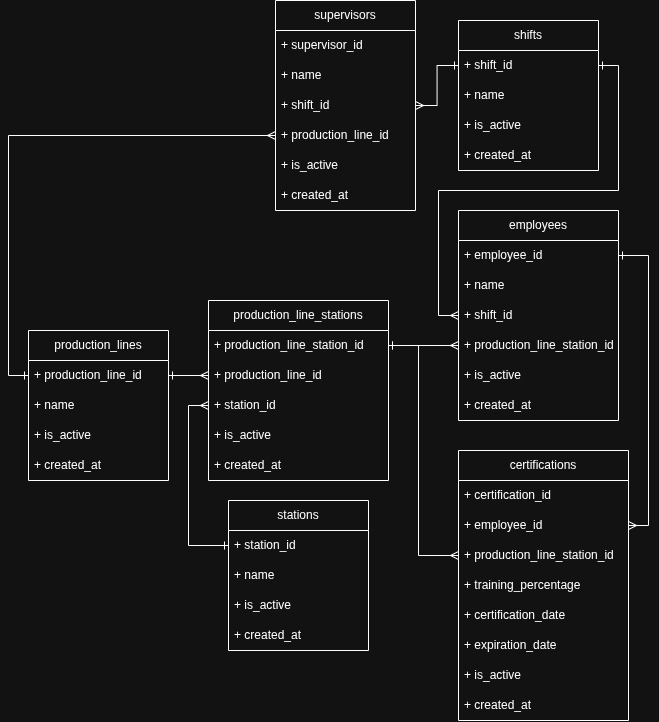

The diagram above was exported from draw.io. Its source (the exported page's mxGraphModel, read from the mxfile embedded in the PNG):
<mxGraphModel dx="1217" dy="647" grid="1" gridSize="10" guides="1" tooltips="1" connect="1" arrows="1" fold="1" page="1" pageScale="1" pageWidth="827" pageHeight="1169" math="0" shadow="0">
  <root>
    <mxCell id="0" />
    <mxCell id="1" parent="0" />
    <mxCell id="K3Djfqr6rFNEmgAsS164-1" parent="1" style="swimlane;fontStyle=0;childLayout=stackLayout;horizontal=1;startSize=30;horizontalStack=0;resizeParent=1;resizeParentMax=0;resizeLast=0;collapsible=1;marginBottom=0;whiteSpace=wrap;html=1;" value="supervis&lt;span style=&quot;background-color: transparent; color: light-dark(rgb(0, 0, 0), rgb(255, 255, 255));&quot;&gt;ors&lt;/span&gt;" vertex="1">
      <mxGeometry height="210" width="140" x="687" y="210" as="geometry" />
    </mxCell>
    <mxCell id="K3Djfqr6rFNEmgAsS164-2" parent="K3Djfqr6rFNEmgAsS164-1" style="text;strokeColor=none;fillColor=none;align=left;verticalAlign=middle;spacingLeft=4;spacingRight=4;overflow=hidden;points=[[0,0.5],[1,0.5]];portConstraint=eastwest;rotatable=0;whiteSpace=wrap;html=1;" value="+ supervisor_id" vertex="1">
      <mxGeometry height="30" width="140" y="30" as="geometry" />
    </mxCell>
    <mxCell id="K3Djfqr6rFNEmgAsS164-3" parent="K3Djfqr6rFNEmgAsS164-1" style="text;strokeColor=none;fillColor=none;align=left;verticalAlign=middle;spacingLeft=4;spacingRight=4;overflow=hidden;points=[[0,0.5],[1,0.5]];portConstraint=eastwest;rotatable=0;whiteSpace=wrap;html=1;" value="+ name" vertex="1">
      <mxGeometry height="30" width="140" y="60" as="geometry" />
    </mxCell>
    <mxCell id="K3Djfqr6rFNEmgAsS164-34" parent="K3Djfqr6rFNEmgAsS164-1" style="text;strokeColor=none;fillColor=none;align=left;verticalAlign=middle;spacingLeft=4;spacingRight=4;overflow=hidden;points=[[0,0.5],[1,0.5]];portConstraint=eastwest;rotatable=0;whiteSpace=wrap;html=1;" value="+ shift_id" vertex="1">
      <mxGeometry height="30" width="140" y="90" as="geometry" />
    </mxCell>
    <mxCell id="K3Djfqr6rFNEmgAsS164-64" parent="K3Djfqr6rFNEmgAsS164-1" style="text;strokeColor=none;fillColor=none;align=left;verticalAlign=middle;spacingLeft=4;spacingRight=4;overflow=hidden;points=[[0,0.5],[1,0.5]];portConstraint=eastwest;rotatable=0;whiteSpace=wrap;html=1;" value="+ production_line_id" vertex="1">
      <mxGeometry height="30" width="140" y="120" as="geometry" />
    </mxCell>
    <mxCell id="K3Djfqr6rFNEmgAsS164-4" parent="K3Djfqr6rFNEmgAsS164-1" style="text;strokeColor=none;fillColor=none;align=left;verticalAlign=middle;spacingLeft=4;spacingRight=4;overflow=hidden;points=[[0,0.5],[1,0.5]];portConstraint=eastwest;rotatable=0;whiteSpace=wrap;html=1;" value="+ is_active" vertex="1">
      <mxGeometry height="30" width="140" y="150" as="geometry" />
    </mxCell>
    <mxCell id="K3Djfqr6rFNEmgAsS164-5" parent="K3Djfqr6rFNEmgAsS164-1" style="text;strokeColor=none;fillColor=none;align=left;verticalAlign=middle;spacingLeft=4;spacingRight=4;overflow=hidden;points=[[0,0.5],[1,0.5]];portConstraint=eastwest;rotatable=0;whiteSpace=wrap;html=1;" value="+ created_at" vertex="1">
      <mxGeometry height="30" width="140" y="180" as="geometry" />
    </mxCell>
    <mxCell id="K3Djfqr6rFNEmgAsS164-6" parent="1" style="swimlane;fontStyle=0;childLayout=stackLayout;horizontal=1;startSize=30;horizontalStack=0;resizeParent=1;resizeParentMax=0;resizeLast=0;collapsible=1;marginBottom=0;whiteSpace=wrap;html=1;" value="employees" vertex="1">
      <mxGeometry height="210" width="160" x="870" y="420" as="geometry" />
    </mxCell>
    <mxCell id="K3Djfqr6rFNEmgAsS164-7" parent="K3Djfqr6rFNEmgAsS164-6" style="text;strokeColor=none;fillColor=none;align=left;verticalAlign=middle;spacingLeft=4;spacingRight=4;overflow=hidden;points=[[0,0.5],[1,0.5]];portConstraint=eastwest;rotatable=0;whiteSpace=wrap;html=1;" value="+ employee_id" vertex="1">
      <mxGeometry height="30" width="160" y="30" as="geometry" />
    </mxCell>
    <mxCell id="K3Djfqr6rFNEmgAsS164-8" parent="K3Djfqr6rFNEmgAsS164-6" style="text;strokeColor=none;fillColor=none;align=left;verticalAlign=middle;spacingLeft=4;spacingRight=4;overflow=hidden;points=[[0,0.5],[1,0.5]];portConstraint=eastwest;rotatable=0;whiteSpace=wrap;html=1;" value="+ name" vertex="1">
      <mxGeometry height="30" width="160" y="60" as="geometry" />
    </mxCell>
    <mxCell id="K3Djfqr6rFNEmgAsS164-47" parent="K3Djfqr6rFNEmgAsS164-6" style="text;strokeColor=none;fillColor=none;align=left;verticalAlign=middle;spacingLeft=4;spacingRight=4;overflow=hidden;points=[[0,0.5],[1,0.5]];portConstraint=eastwest;rotatable=0;whiteSpace=wrap;html=1;" value="+ shift_id" vertex="1">
      <mxGeometry height="30" width="160" y="90" as="geometry" />
    </mxCell>
    <mxCell id="K3Djfqr6rFNEmgAsS164-44" parent="K3Djfqr6rFNEmgAsS164-6" style="text;strokeColor=none;fillColor=none;align=left;verticalAlign=middle;spacingLeft=4;spacingRight=4;overflow=hidden;points=[[0,0.5],[1,0.5]];portConstraint=eastwest;rotatable=0;whiteSpace=wrap;html=1;" value="+ &lt;span style=&quot;text-align: center;&quot;&gt;production_line_station_id&lt;/span&gt;" vertex="1">
      <mxGeometry height="30" width="160" y="120" as="geometry" />
    </mxCell>
    <mxCell id="K3Djfqr6rFNEmgAsS164-9" parent="K3Djfqr6rFNEmgAsS164-6" style="text;strokeColor=none;fillColor=none;align=left;verticalAlign=middle;spacingLeft=4;spacingRight=4;overflow=hidden;points=[[0,0.5],[1,0.5]];portConstraint=eastwest;rotatable=0;whiteSpace=wrap;html=1;" value="+ is_active" vertex="1">
      <mxGeometry height="30" width="160" y="150" as="geometry" />
    </mxCell>
    <mxCell id="K3Djfqr6rFNEmgAsS164-10" parent="K3Djfqr6rFNEmgAsS164-6" style="text;strokeColor=none;fillColor=none;align=left;verticalAlign=middle;spacingLeft=4;spacingRight=4;overflow=hidden;points=[[0,0.5],[1,0.5]];portConstraint=eastwest;rotatable=0;whiteSpace=wrap;html=1;" value="+ created_at" vertex="1">
      <mxGeometry height="30" width="160" y="180" as="geometry" />
    </mxCell>
    <mxCell id="K3Djfqr6rFNEmgAsS164-12" parent="1" style="swimlane;fontStyle=0;childLayout=stackLayout;horizontal=1;startSize=30;horizontalStack=0;resizeParent=1;resizeParentMax=0;resizeLast=0;collapsible=1;marginBottom=0;whiteSpace=wrap;html=1;" value="production_lines" vertex="1">
      <mxGeometry height="150" width="140" x="440" y="540" as="geometry" />
    </mxCell>
    <mxCell id="K3Djfqr6rFNEmgAsS164-13" parent="K3Djfqr6rFNEmgAsS164-12" style="text;strokeColor=none;fillColor=none;align=left;verticalAlign=middle;spacingLeft=4;spacingRight=4;overflow=hidden;points=[[0,0.5],[1,0.5]];portConstraint=eastwest;rotatable=0;whiteSpace=wrap;html=1;" value="+ production_line_id" vertex="1">
      <mxGeometry height="30" width="140" y="30" as="geometry" />
    </mxCell>
    <mxCell id="K3Djfqr6rFNEmgAsS164-14" parent="K3Djfqr6rFNEmgAsS164-12" style="text;strokeColor=none;fillColor=none;align=left;verticalAlign=middle;spacingLeft=4;spacingRight=4;overflow=hidden;points=[[0,0.5],[1,0.5]];portConstraint=eastwest;rotatable=0;whiteSpace=wrap;html=1;" value="+ name" vertex="1">
      <mxGeometry height="30" width="140" y="60" as="geometry" />
    </mxCell>
    <mxCell id="K3Djfqr6rFNEmgAsS164-15" parent="K3Djfqr6rFNEmgAsS164-12" style="text;strokeColor=none;fillColor=none;align=left;verticalAlign=middle;spacingLeft=4;spacingRight=4;overflow=hidden;points=[[0,0.5],[1,0.5]];portConstraint=eastwest;rotatable=0;whiteSpace=wrap;html=1;" value="+ is_active" vertex="1">
      <mxGeometry height="30" width="140" y="90" as="geometry" />
    </mxCell>
    <mxCell id="K3Djfqr6rFNEmgAsS164-16" parent="K3Djfqr6rFNEmgAsS164-12" style="text;strokeColor=none;fillColor=none;align=left;verticalAlign=middle;spacingLeft=4;spacingRight=4;overflow=hidden;points=[[0,0.5],[1,0.5]];portConstraint=eastwest;rotatable=0;whiteSpace=wrap;html=1;" value="+ created_at" vertex="1">
      <mxGeometry height="30" width="140" y="120" as="geometry" />
    </mxCell>
    <mxCell id="K3Djfqr6rFNEmgAsS164-17" parent="1" style="swimlane;fontStyle=0;childLayout=stackLayout;horizontal=1;startSize=30;horizontalStack=0;resizeParent=1;resizeParentMax=0;resizeLast=0;collapsible=1;marginBottom=0;whiteSpace=wrap;html=1;" value="stations" vertex="1">
      <mxGeometry height="150" width="140" x="640" y="710" as="geometry" />
    </mxCell>
    <mxCell id="K3Djfqr6rFNEmgAsS164-18" parent="K3Djfqr6rFNEmgAsS164-17" style="text;strokeColor=none;fillColor=none;align=left;verticalAlign=middle;spacingLeft=4;spacingRight=4;overflow=hidden;points=[[0,0.5],[1,0.5]];portConstraint=eastwest;rotatable=0;whiteSpace=wrap;html=1;" value="+ station_id" vertex="1">
      <mxGeometry height="30" width="140" y="30" as="geometry" />
    </mxCell>
    <mxCell id="K3Djfqr6rFNEmgAsS164-19" parent="K3Djfqr6rFNEmgAsS164-17" style="text;strokeColor=none;fillColor=none;align=left;verticalAlign=middle;spacingLeft=4;spacingRight=4;overflow=hidden;points=[[0,0.5],[1,0.5]];portConstraint=eastwest;rotatable=0;whiteSpace=wrap;html=1;" value="+ name" vertex="1">
      <mxGeometry height="30" width="140" y="60" as="geometry" />
    </mxCell>
    <mxCell id="K3Djfqr6rFNEmgAsS164-20" parent="K3Djfqr6rFNEmgAsS164-17" style="text;strokeColor=none;fillColor=none;align=left;verticalAlign=middle;spacingLeft=4;spacingRight=4;overflow=hidden;points=[[0,0.5],[1,0.5]];portConstraint=eastwest;rotatable=0;whiteSpace=wrap;html=1;" value="+ is_active" vertex="1">
      <mxGeometry height="30" width="140" y="90" as="geometry" />
    </mxCell>
    <mxCell id="K3Djfqr6rFNEmgAsS164-21" parent="K3Djfqr6rFNEmgAsS164-17" style="text;strokeColor=none;fillColor=none;align=left;verticalAlign=middle;spacingLeft=4;spacingRight=4;overflow=hidden;points=[[0,0.5],[1,0.5]];portConstraint=eastwest;rotatable=0;whiteSpace=wrap;html=1;" value="+ created_at" vertex="1">
      <mxGeometry height="30" width="140" y="120" as="geometry" />
    </mxCell>
    <mxCell id="K3Djfqr6rFNEmgAsS164-23" parent="1" style="swimlane;fontStyle=0;childLayout=stackLayout;horizontal=1;startSize=30;horizontalStack=0;resizeParent=1;resizeParentMax=0;resizeLast=0;collapsible=1;marginBottom=0;whiteSpace=wrap;html=1;" value="production_line_stations" vertex="1">
      <mxGeometry height="180" width="180" x="620" y="510" as="geometry" />
    </mxCell>
    <mxCell id="K3Djfqr6rFNEmgAsS164-24" parent="K3Djfqr6rFNEmgAsS164-23" style="text;strokeColor=none;fillColor=none;align=left;verticalAlign=middle;spacingLeft=4;spacingRight=4;overflow=hidden;points=[[0,0.5],[1,0.5]];portConstraint=eastwest;rotatable=0;whiteSpace=wrap;html=1;" value="+&amp;nbsp;&lt;span style=&quot;text-align: center;&quot;&gt;production_line_station_id&lt;/span&gt;" vertex="1">
      <mxGeometry height="30" width="180" y="30" as="geometry" />
    </mxCell>
    <mxCell id="K3Djfqr6rFNEmgAsS164-25" parent="K3Djfqr6rFNEmgAsS164-23" style="text;strokeColor=none;fillColor=none;align=left;verticalAlign=middle;spacingLeft=4;spacingRight=4;overflow=hidden;points=[[0,0.5],[1,0.5]];portConstraint=eastwest;rotatable=0;whiteSpace=wrap;html=1;" value="+ production_line_id" vertex="1">
      <mxGeometry height="30" width="180" y="60" as="geometry" />
    </mxCell>
    <mxCell id="K3Djfqr6rFNEmgAsS164-26" parent="K3Djfqr6rFNEmgAsS164-23" style="text;strokeColor=none;fillColor=none;align=left;verticalAlign=middle;spacingLeft=4;spacingRight=4;overflow=hidden;points=[[0,0.5],[1,0.5]];portConstraint=eastwest;rotatable=0;whiteSpace=wrap;html=1;" value="+ station_id" vertex="1">
      <mxGeometry height="30" width="180" y="90" as="geometry" />
    </mxCell>
    <mxCell id="K3Djfqr6rFNEmgAsS164-61" parent="K3Djfqr6rFNEmgAsS164-23" style="text;strokeColor=none;fillColor=none;align=left;verticalAlign=middle;spacingLeft=4;spacingRight=4;overflow=hidden;points=[[0,0.5],[1,0.5]];portConstraint=eastwest;rotatable=0;whiteSpace=wrap;html=1;" value="+ is_active" vertex="1">
      <mxGeometry height="30" width="180" y="120" as="geometry" />
    </mxCell>
    <mxCell id="K3Djfqr6rFNEmgAsS164-62" parent="K3Djfqr6rFNEmgAsS164-23" style="text;strokeColor=none;fillColor=none;align=left;verticalAlign=middle;spacingLeft=4;spacingRight=4;overflow=hidden;points=[[0,0.5],[1,0.5]];portConstraint=eastwest;rotatable=0;whiteSpace=wrap;html=1;" value="+ created_at" vertex="1">
      <mxGeometry height="30" width="180" y="150" as="geometry" />
    </mxCell>
    <mxCell id="K3Djfqr6rFNEmgAsS164-27" edge="1" parent="1" source="K3Djfqr6rFNEmgAsS164-13" style="edgeStyle=orthogonalEdgeStyle;rounded=0;orthogonalLoop=1;jettySize=auto;html=1;exitX=1;exitY=0.5;exitDx=0;exitDy=0;entryX=0;entryY=0.5;entryDx=0;entryDy=0;startArrow=ERone;startFill=0;endArrow=ERmany;endFill=0;" target="K3Djfqr6rFNEmgAsS164-25">
      <mxGeometry relative="1" as="geometry" />
    </mxCell>
    <mxCell id="K3Djfqr6rFNEmgAsS164-28" edge="1" parent="1" source="K3Djfqr6rFNEmgAsS164-18" style="edgeStyle=orthogonalEdgeStyle;rounded=0;orthogonalLoop=1;jettySize=auto;html=1;exitX=0;exitY=0.5;exitDx=0;exitDy=0;entryX=0;entryY=0.5;entryDx=0;entryDy=0;startArrow=ERone;startFill=0;endArrow=ERmany;endFill=0;" target="K3Djfqr6rFNEmgAsS164-26">
      <mxGeometry relative="1" as="geometry" />
    </mxCell>
    <mxCell id="K3Djfqr6rFNEmgAsS164-29" parent="1" style="swimlane;fontStyle=0;childLayout=stackLayout;horizontal=1;startSize=30;horizontalStack=0;resizeParent=1;resizeParentMax=0;resizeLast=0;collapsible=1;marginBottom=0;whiteSpace=wrap;html=1;" value="shifts" vertex="1">
      <mxGeometry height="150" width="140" x="870" y="230" as="geometry" />
    </mxCell>
    <mxCell id="K3Djfqr6rFNEmgAsS164-30" parent="K3Djfqr6rFNEmgAsS164-29" style="text;strokeColor=none;fillColor=none;align=left;verticalAlign=middle;spacingLeft=4;spacingRight=4;overflow=hidden;points=[[0,0.5],[1,0.5]];portConstraint=eastwest;rotatable=0;whiteSpace=wrap;html=1;" value="+ shift_id" vertex="1">
      <mxGeometry height="30" width="140" y="30" as="geometry" />
    </mxCell>
    <mxCell id="K3Djfqr6rFNEmgAsS164-31" parent="K3Djfqr6rFNEmgAsS164-29" style="text;strokeColor=none;fillColor=none;align=left;verticalAlign=middle;spacingLeft=4;spacingRight=4;overflow=hidden;points=[[0,0.5],[1,0.5]];portConstraint=eastwest;rotatable=0;whiteSpace=wrap;html=1;" value="+ name" vertex="1">
      <mxGeometry height="30" width="140" y="60" as="geometry" />
    </mxCell>
    <mxCell id="K3Djfqr6rFNEmgAsS164-32" parent="K3Djfqr6rFNEmgAsS164-29" style="text;strokeColor=none;fillColor=none;align=left;verticalAlign=middle;spacingLeft=4;spacingRight=4;overflow=hidden;points=[[0,0.5],[1,0.5]];portConstraint=eastwest;rotatable=0;whiteSpace=wrap;html=1;" value="+ is_active" vertex="1">
      <mxGeometry height="30" width="140" y="90" as="geometry" />
    </mxCell>
    <mxCell id="K3Djfqr6rFNEmgAsS164-33" parent="K3Djfqr6rFNEmgAsS164-29" style="text;strokeColor=none;fillColor=none;align=left;verticalAlign=middle;spacingLeft=4;spacingRight=4;overflow=hidden;points=[[0,0.5],[1,0.5]];portConstraint=eastwest;rotatable=0;whiteSpace=wrap;html=1;" value="+ created_at" vertex="1">
      <mxGeometry height="30" width="140" y="120" as="geometry" />
    </mxCell>
    <mxCell id="K3Djfqr6rFNEmgAsS164-35" edge="1" parent="1" source="K3Djfqr6rFNEmgAsS164-30" style="edgeStyle=orthogonalEdgeStyle;rounded=0;orthogonalLoop=1;jettySize=auto;html=1;exitX=0;exitY=0.5;exitDx=0;exitDy=0;entryX=1;entryY=0.5;entryDx=0;entryDy=0;startArrow=ERone;startFill=0;endArrow=ERmany;endFill=0;" target="K3Djfqr6rFNEmgAsS164-34">
      <mxGeometry relative="1" as="geometry" />
    </mxCell>
    <mxCell id="K3Djfqr6rFNEmgAsS164-45" edge="1" parent="1" source="K3Djfqr6rFNEmgAsS164-24" style="edgeStyle=orthogonalEdgeStyle;rounded=0;orthogonalLoop=1;jettySize=auto;html=1;exitX=1;exitY=0.5;exitDx=0;exitDy=0;entryX=0;entryY=0.5;entryDx=0;entryDy=0;startArrow=ERone;startFill=0;endArrow=ERmany;endFill=0;" target="K3Djfqr6rFNEmgAsS164-44">
      <mxGeometry relative="1" as="geometry" />
    </mxCell>
    <mxCell id="K3Djfqr6rFNEmgAsS164-48" edge="1" parent="1" source="K3Djfqr6rFNEmgAsS164-30" style="edgeStyle=orthogonalEdgeStyle;rounded=0;orthogonalLoop=1;jettySize=auto;html=1;exitX=1;exitY=0.5;exitDx=0;exitDy=0;entryX=0;entryY=0.5;entryDx=0;entryDy=0;startArrow=ERone;startFill=0;endArrow=ERmany;endFill=0;" target="K3Djfqr6rFNEmgAsS164-47">
      <mxGeometry relative="1" as="geometry" />
    </mxCell>
    <mxCell id="K3Djfqr6rFNEmgAsS164-49" parent="1" style="swimlane;fontStyle=0;childLayout=stackLayout;horizontal=1;startSize=30;horizontalStack=0;resizeParent=1;resizeParentMax=0;resizeLast=0;collapsible=1;marginBottom=0;whiteSpace=wrap;html=1;" value="certifications" vertex="1">
      <mxGeometry height="270" width="170" x="870" y="660" as="geometry" />
    </mxCell>
    <mxCell id="K3Djfqr6rFNEmgAsS164-50" parent="K3Djfqr6rFNEmgAsS164-49" style="text;strokeColor=none;fillColor=none;align=left;verticalAlign=middle;spacingLeft=4;spacingRight=4;overflow=hidden;points=[[0,0.5],[1,0.5]];portConstraint=eastwest;rotatable=0;whiteSpace=wrap;html=1;" value="+ certification_id" vertex="1">
      <mxGeometry height="30" width="170" y="30" as="geometry" />
    </mxCell>
    <mxCell id="K3Djfqr6rFNEmgAsS164-51" parent="K3Djfqr6rFNEmgAsS164-49" style="text;strokeColor=none;fillColor=none;align=left;verticalAlign=middle;spacingLeft=4;spacingRight=4;overflow=hidden;points=[[0,0.5],[1,0.5]];portConstraint=eastwest;rotatable=0;whiteSpace=wrap;html=1;" value="+ employee_id" vertex="1">
      <mxGeometry height="30" width="170" y="60" as="geometry" />
    </mxCell>
    <mxCell id="K3Djfqr6rFNEmgAsS164-52" parent="K3Djfqr6rFNEmgAsS164-49" style="text;strokeColor=none;fillColor=none;align=left;verticalAlign=middle;spacingLeft=4;spacingRight=4;overflow=hidden;points=[[0,0.5],[1,0.5]];portConstraint=eastwest;rotatable=0;whiteSpace=wrap;html=1;" value="+ &lt;span style=&quot;text-align: center;&quot;&gt;production_line_station_id&lt;/span&gt;" vertex="1">
      <mxGeometry height="30" width="170" y="90" as="geometry" />
    </mxCell>
    <mxCell id="K3Djfqr6rFNEmgAsS164-53" parent="K3Djfqr6rFNEmgAsS164-49" style="text;strokeColor=none;fillColor=none;align=left;verticalAlign=middle;spacingLeft=4;spacingRight=4;overflow=hidden;points=[[0,0.5],[1,0.5]];portConstraint=eastwest;rotatable=0;whiteSpace=wrap;html=1;" value="+ training_percentage" vertex="1">
      <mxGeometry height="30" width="170" y="120" as="geometry" />
    </mxCell>
    <mxCell id="K3Djfqr6rFNEmgAsS164-54" parent="K3Djfqr6rFNEmgAsS164-49" style="text;strokeColor=none;fillColor=none;align=left;verticalAlign=middle;spacingLeft=4;spacingRight=4;overflow=hidden;points=[[0,0.5],[1,0.5]];portConstraint=eastwest;rotatable=0;whiteSpace=wrap;html=1;" value="+ certification_date" vertex="1">
      <mxGeometry height="30" width="170" y="150" as="geometry" />
    </mxCell>
    <mxCell id="K3Djfqr6rFNEmgAsS164-55" parent="K3Djfqr6rFNEmgAsS164-49" style="text;strokeColor=none;fillColor=none;align=left;verticalAlign=middle;spacingLeft=4;spacingRight=4;overflow=hidden;points=[[0,0.5],[1,0.5]];portConstraint=eastwest;rotatable=0;whiteSpace=wrap;html=1;" value="+ expiration_date" vertex="1">
      <mxGeometry height="30" width="170" y="180" as="geometry" />
    </mxCell>
    <mxCell id="K3Djfqr6rFNEmgAsS164-56" parent="K3Djfqr6rFNEmgAsS164-49" style="text;strokeColor=none;fillColor=none;align=left;verticalAlign=middle;spacingLeft=4;spacingRight=4;overflow=hidden;points=[[0,0.5],[1,0.5]];portConstraint=eastwest;rotatable=0;whiteSpace=wrap;html=1;" value="+ is_active" vertex="1">
      <mxGeometry height="30" width="170" y="210" as="geometry" />
    </mxCell>
    <mxCell id="K3Djfqr6rFNEmgAsS164-57" parent="K3Djfqr6rFNEmgAsS164-49" style="text;strokeColor=none;fillColor=none;align=left;verticalAlign=middle;spacingLeft=4;spacingRight=4;overflow=hidden;points=[[0,0.5],[1,0.5]];portConstraint=eastwest;rotatable=0;whiteSpace=wrap;html=1;" value="+ created_at" vertex="1">
      <mxGeometry height="30" width="170" y="240" as="geometry" />
    </mxCell>
    <mxCell id="K3Djfqr6rFNEmgAsS164-58" edge="1" parent="1" source="K3Djfqr6rFNEmgAsS164-24" style="edgeStyle=orthogonalEdgeStyle;rounded=0;orthogonalLoop=1;jettySize=auto;html=1;exitX=1;exitY=0.5;exitDx=0;exitDy=0;entryX=0;entryY=0.5;entryDx=0;entryDy=0;startArrow=ERone;startFill=0;endArrow=ERmany;endFill=0;" target="K3Djfqr6rFNEmgAsS164-52">
      <mxGeometry relative="1" as="geometry">
        <Array as="points">
          <mxPoint x="830" y="555" />
          <mxPoint x="830" y="765" />
        </Array>
      </mxGeometry>
    </mxCell>
    <mxCell id="K3Djfqr6rFNEmgAsS164-60" edge="1" parent="1" source="K3Djfqr6rFNEmgAsS164-7" style="edgeStyle=orthogonalEdgeStyle;rounded=0;orthogonalLoop=1;jettySize=auto;html=1;exitX=1;exitY=0.5;exitDx=0;exitDy=0;entryX=1;entryY=0.5;entryDx=0;entryDy=0;startArrow=ERone;startFill=0;endArrow=ERmany;endFill=0;" target="K3Djfqr6rFNEmgAsS164-51">
      <mxGeometry relative="1" as="geometry" />
    </mxCell>
    <mxCell id="K3Djfqr6rFNEmgAsS164-65" edge="1" parent="1" source="K3Djfqr6rFNEmgAsS164-13" style="edgeStyle=orthogonalEdgeStyle;rounded=0;orthogonalLoop=1;jettySize=auto;html=1;exitX=0;exitY=0.5;exitDx=0;exitDy=0;entryX=0;entryY=0.5;entryDx=0;entryDy=0;startArrow=ERone;startFill=0;endArrow=ERmany;endFill=0;" target="K3Djfqr6rFNEmgAsS164-64">
      <mxGeometry relative="1" as="geometry" />
    </mxCell>
  </root>
</mxGraphModel>